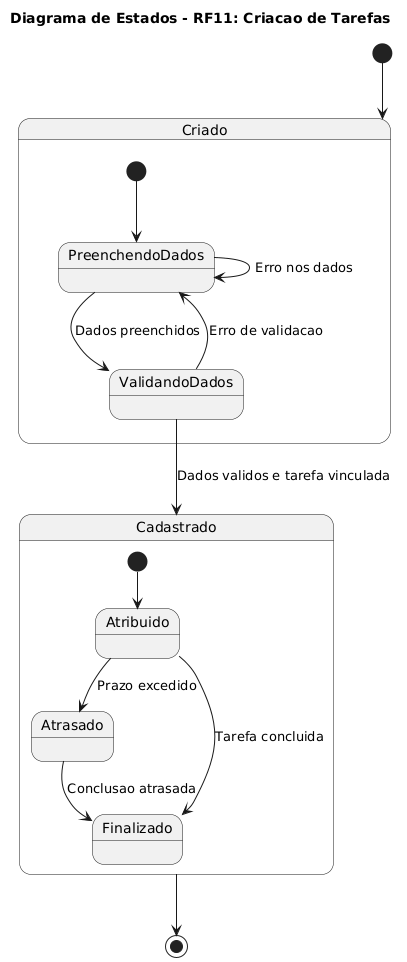

The diagram above was rendered by PlantUML. Its source (embedded in the PNG):
@startuml
title Diagrama de Estados - RF11: Criacao de Tarefas

[*] --> Criado

state Criado {
  [*] --> PreenchendoDados
  PreenchendoDados --> ValidandoDados : Dados preenchidos
  PreenchendoDados --> PreenchendoDados : Erro nos dados
}

ValidandoDados --> Cadastrado : Dados validos e tarefa vinculada
ValidandoDados --> PreenchendoDados : Erro de validacao

state Cadastrado {
  [*] --> Atribuido
  Atribuido --> Atrasado : Prazo excedido
  Atribuido --> Finalizado : Tarefa concluida
  Atrasado --> Finalizado : Conclusao atrasada
}

Cadastrado --> [*]
@enduml